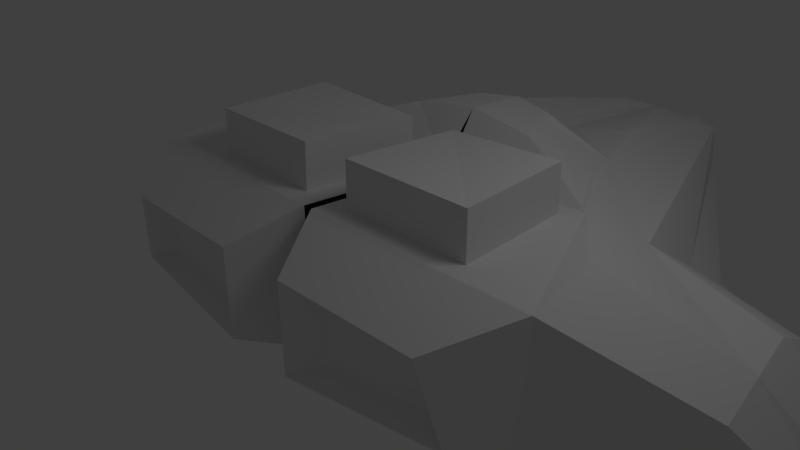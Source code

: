 # Source: indevship.blend  (saved by Blender 2.62.0; exported with 4.5.12 LTS)
import bpy
from mathutils import Matrix  # noqa: F401  (used for matrix-valued properties, if any)

bpy.ops.wm.read_factory_settings(use_empty=True)
scene = bpy.context.scene
scene.name = 'Scene'

# ---- collections
col_collection_1 = bpy.data.collections.new('Collection 1'); scene.collection.children.link(col_collection_1)

# ---- materials (node trees are filled in below, after node groups)
mat_material = bpy.data.materials.new('Material')
mat_material.alpha_threshold = 0.0
mat_material.use_transparent_shadow = False
mat_material.roughness = 0.5
mat_material.line_color = (0.0, 0.0, 0.0, 1.0)

# ---- material node trees

# ---- world
world_world = bpy.data.worlds.new('World'); scene.world = world_world
world_world.color = (0.05088, 0.05088, 0.05088)
world_world.use_sun_shadow = False
world_world.sun_shadow_jitter_overblur = 0.0
world_world.cycles.sampling_method = 'MANUAL'
world_world.cycles.sample_map_resolution = 256

# ---- cameras
cam_camera = bpy.data.cameras.new('Camera')
cam_camera.clip_end = 100.0
cam_camera.lens = 35.0
cam_camera.sensor_width = 32.0
cam_camera.sensor_height = 18.0
cam_camera.ortho_scale = 7.314
cam_camera.dof.focus_distance = 0.0
cam_camera.dof.aperture_fstop = 128.0

# ---- lights
light_lamp = bpy.data.lights.new('Lamp', 'POINT')
light_lamp.transmission_factor = 0.0
light_lamp.cutoff_distance = 30.0
light_lamp.energy = 100.0
light_lamp.shadow_buffer_clip_start = 1.001
light_lamp.shadow_soft_size = 1.0
light_lamp.shadow_maximum_resolution = 0.006
light_lamp.use_absolute_resolution = True
light_lamp.cycles.use_multiple_importance_sampling = False

# ---- meshes
me_cube = bpy.data.meshes.new('Cube')
me_cube.from_pydata([(-1.01, 6.844, -0.2769), (-3.705, -0.6777, -0.7284), (-0.0648, -1.0, -1.0), (-0.04302, 6.959, -0.3968), (-1.163, 6.4, 0.3795), (-3.264, -0.9043, 0.9466), (-0.0648, -1.0, 1.0), (-0.04302, 6.503, 0.439), (-2.889, 2.821, -0.1318), (-3.264, -0.9043, 0.9466), (-3.705, -0.6777, -0.7284), (-2.943, 3.672, -0.7129), (-5.503, 2.492, -1.673), (-5.638, 1.099, -1.877), (-5.895, 2.174, -1.327), (-5.998, 1.026, -1.455), (-2.576, -1.804, 0.5558), (-0.5336, -1.865, 0.5899), (-0.5336, -1.865, -0.6871), (-2.858, -1.66, -0.5137), (-2.451, -1.425, -0.368), (-0.9741, -1.556, -0.4781), (-2.272, -1.517, 0.3115), (-0.9741, -1.556, 0.3332), (-2.348, 3.41, -0.4791), (-0.05278, 3.393, -0.6671), (-1.477, 2.914, 0.8912), (0.01708, 4.053, 0.6903), (-2.977, 1.561, 0.687), (-3.285, 1.723, -0.7198), (-5.563, 1.868, -1.764), (-6.13, 1.697, -1.252), (-0.6737, 6.629, 0.09047), (-0.3348, 6.874, 0.1507), (-0.3348, 6.874, -0.1443), (-0.6926, 6.772, -0.1622), (-0.3529, 7.23, -0.1148), (-0.7106, 7.129, -0.1326), (-0.6918, 7.054, 0.1277), (-0.3528, 7.23, 0.1803), (-0.3431, 4.194, 0.7394), (-1.076, 4.057, 0.8972), (-0.3381, 6.029, 0.6101), (-0.9142, 5.741, 0.5795), (-4.667, 3.135, -1.041), (-5.193, 0.1309, -1.052), (-4.533, 2.588, -0.3734), (-4.888, -0.02566, 0.1053), (-4.903, 1.789, -1.046), (-4.69, 1.421, 0.3109), (-2.385, 0.4888, -0.9908), (-0.05849, 0.5095, -1.137), (-2.326, 1.212, 0.9731), (-0.05849, 1.306, 0.8375), (-3.113, 0.1946, 1.047), (-3.484, 0.5823, -0.7239), (-5.599, 1.503, -1.818), (-6.067, 1.378, -1.348), (-5.041, 1.001, -1.049), (-4.784, 0.7334, 0.2132), (-0.9749, 1.796, 1.403), (0.03938, 1.838, 1.533), (0.0126, 2.772, 1.467), (-0.5952, 2.653, 1.414), (-1.047, 1.898, 1.298), (-0.7941, 2.563, 1.288), (-1.389, 2.782, 0.9555), (-2.137, 1.39, 0.9445), (-0.02401, 2.731, 1.317), (-0.5554, 2.665, 1.327), (-1.402, 2.853, 0.8317), (-0.0007575, 3.977, 0.7362), (-2.112, 0.9752, 0.9755), (-0.3721, 1.047, 0.8715), (-0.3769, -0.721, 0.9961), (-2.184, -0.6476, 0.9552), (-0.3682, -0.706, 1.635), (-2.175, -0.6327, 1.594), (-2.103, 0.9901, 1.614), (-0.3634, 1.062, 1.51)], [], [(5, 1, 10, 9), (0, 4, 8, 11), (5, 6, 17, 16), (6, 2, 18, 17), (1, 5, 16, 19), (2, 1, 19, 18), (18, 19, 20, 21), (19, 16, 22, 20), (17, 18, 21, 23), (16, 17, 23, 22), (20, 22, 23, 21), (0, 24, 25, 3), (4, 26, 28, 8), (24, 0, 11, 29), (14, 31, 30, 12), (7, 4, 32, 33), (3, 7, 33, 34), (4, 0, 35, 32), (0, 3, 34, 35), (35, 34, 36, 37), (32, 35, 37, 38), (34, 33, 39, 36), (33, 32, 38, 39), (38, 37, 36, 39), (27, 26, 41, 40), (7, 27, 40, 42), (26, 4, 43, 41), (4, 7, 42, 43), (42, 40, 41, 43), (8, 46, 44, 11), (46, 14, 12, 44), (10, 45, 47, 9), (45, 13, 15, 47), (11, 44, 48, 29), (44, 12, 30, 48), (28, 49, 46, 8), (49, 31, 14, 46), (24, 50, 51, 25), (50, 1, 2, 51), (26, 52, 54, 28), (52, 5, 9, 54), (1, 50, 55, 10), (50, 24, 29, 55), (31, 57, 56, 30), (57, 15, 13, 56), (48, 58, 55, 29), (58, 45, 10, 55), (30, 56, 58, 48), (56, 13, 45, 58), (47, 59, 54, 9), (59, 49, 28, 54), (15, 57, 59, 47), (57, 31, 49, 59), (53, 52, 60, 61), (62, 61, 60, 63), (63, 60, 64, 65), (26, 63, 65, 66), (60, 52, 67, 64), (52, 26, 66, 67), (67, 66, 65, 64), (62, 63, 69, 68), (63, 26, 70, 69), (26, 27, 71, 70), (70, 71, 68, 69), (52, 53, 73, 72), (53, 6, 74, 73), (5, 52, 72, 75), (6, 5, 75, 74), (74, 75, 77, 76), (75, 72, 78, 77), (73, 74, 76, 79), (72, 73, 79, 78), (79, 76, 77, 78)])
me_cube.materials.append(mat_material)
me_cube.use_remesh_preserve_volume = False
me_cube.use_remesh_preserve_attributes = False
me_cube.use_mirror_vertex_groups = False
me_cube.update()

# ---- objects
ob_cube = bpy.data.objects.new('Cube', me_cube)
ob_lamp = bpy.data.objects.new('Lamp', light_lamp)
ob_camera = bpy.data.objects.new('Camera', cam_camera)

# ---- transforms, parenting, visibility, modifiers, constraints
ob_cube.location = (0.0, 0.0, 0.0)
ob_cube.lock_rotations_4d = False
ob_cube.empty_display_type = 'ARROWS'
ob_cube.lineart.crease_threshold = 0.0
_m = ob_cube.modifiers.new('Mirror', 'MIRROR')
_m.merge_threshold = 0.1
ob_lamp.location = (4.076, 1.005, 5.904)
ob_lamp.rotation_euler = (0.6503, 0.05522, 1.866)
ob_lamp.lock_rotations_4d = False
ob_lamp.empty_display_type = 'ARROWS'
ob_lamp.color = (0.0, 0.0, 0.0, 0.0)
ob_lamp.lineart.crease_threshold = 0.0
ob_camera.location = (7.481, -6.508, 5.344)
ob_camera.rotation_euler = (1.109, 0.01082, 0.8149)
ob_camera.lock_rotations_4d = False
ob_camera.empty_display_type = 'ARROWS'
ob_camera.color = (0.0, 0.0, 0.0, 0.0)
ob_camera.display_type = 'WIRE'
ob_camera.lineart.crease_threshold = 0.0

# ---- collection membership
col_collection_1.objects.link(ob_cube)
col_collection_1.objects.link(ob_lamp)
col_collection_1.objects.link(ob_camera)

# ---- scene / render settings (as saved in the file)
scene.camera = ob_camera
scene.frame_start = 1; scene.frame_end = 250; scene.frame_set(1)
scene.render.engine = 'BLENDER_EEVEE_NEXT'
scene.render.image_settings.color_mode = 'RGB'
scene.render.image_settings.compression = 90
scene.render.resolution_percentage = 50
scene.render.dither_intensity = 0.0
scene.render.bake_margin = 2
scene.render.bake_bias = 0.0
scene.cycles.use_denoising = False
scene.cycles.samples = 10
scene.cycles.sampling_pattern = 'TABULATED_SOBOL'
scene.cycles.light_sampling_threshold = 0.0
scene.cycles.use_adaptive_sampling = False
scene.cycles.use_light_tree = False
scene.cycles.blur_glossy = 0.0
scene.cycles.volume_bounces = 1
scene.cycles.pixel_filter_type = 'GAUSSIAN'
scene.cycles.sample_clamp_indirect = 0.0
scene.view_settings.view_transform = 'Standard'
bpy.context.view_layer.update()
